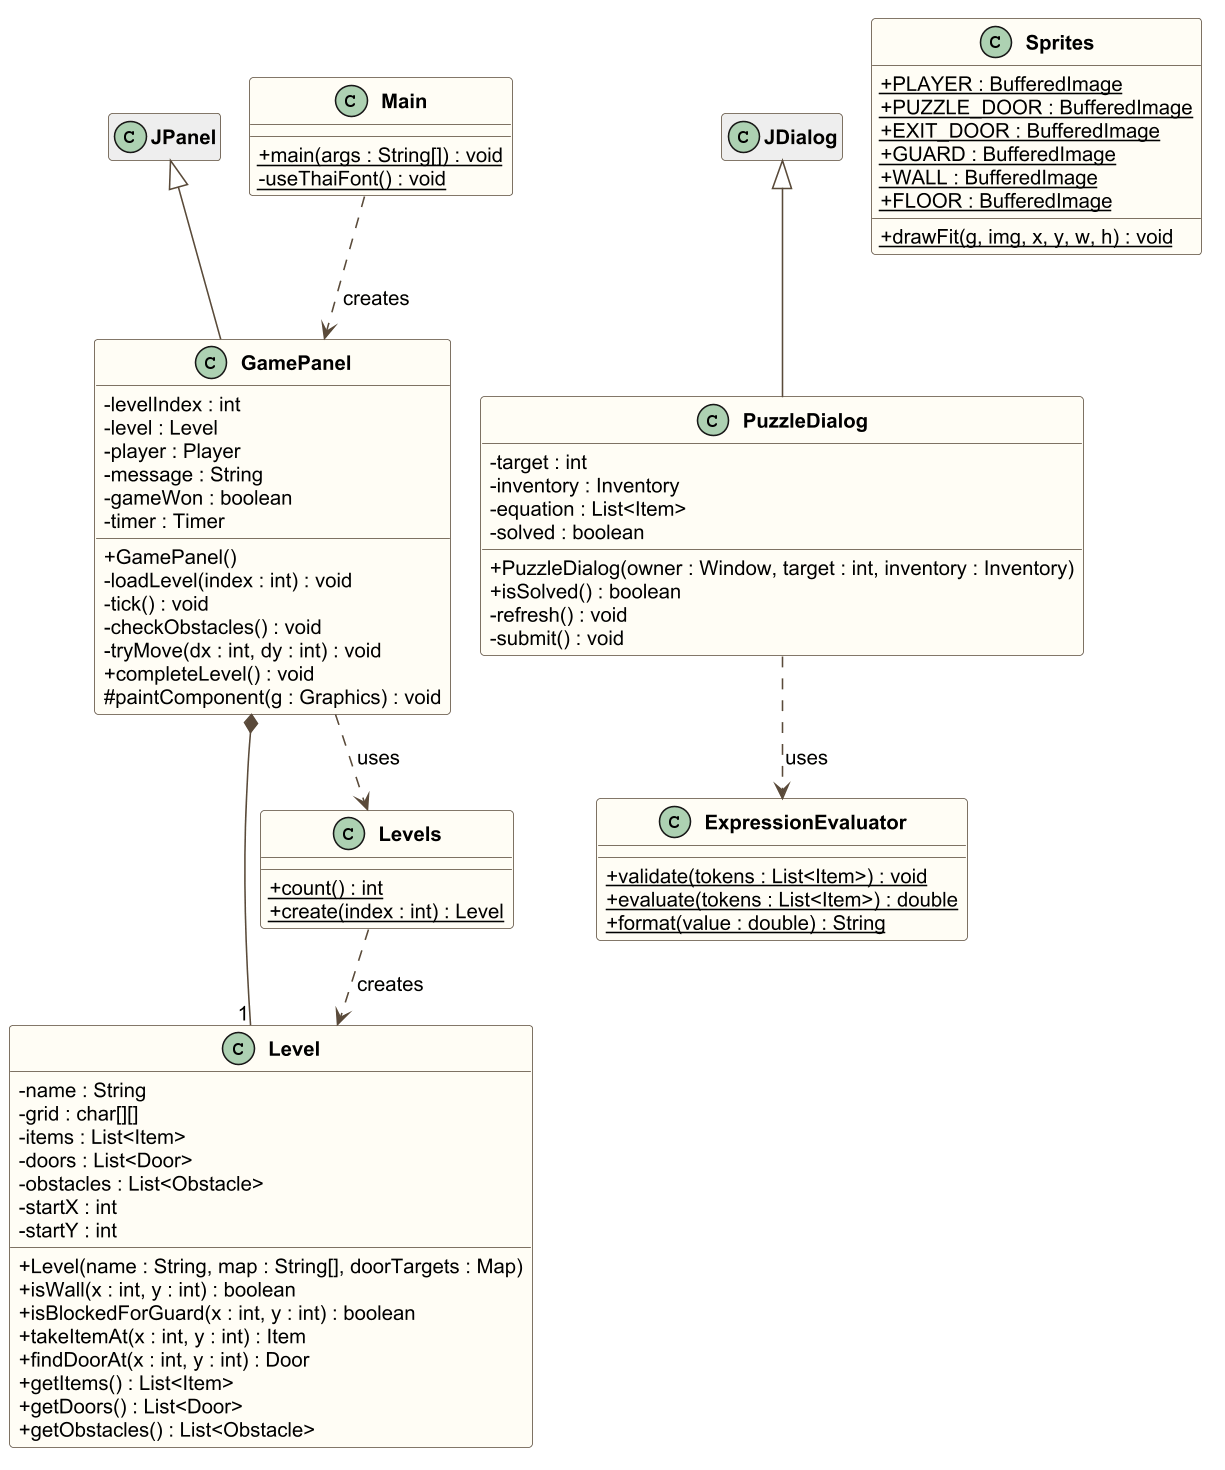

The diagram above was rendered by PlantUML. Its source (embedded in the PNG):
@startuml class-detail-system
' Class Diagram รายละเอียด กลุ่มที่ 3: ระบบเกม และเครื่องมือ
!pragma layout smetana
skinparam dpi 150
skinparam classAttributeIconSize 0
skinparam shadowing false
skinparam defaultFontName Arial
skinparam defaultFontSize 13
skinparam classFontStyle bold
skinparam classBackgroundColor #FFFDF5
skinparam classBorderColor #5A4A3A
skinparam ArrowColor #5A4A3A
skinparam nodesep 30
skinparam ranksep 50

class JPanel #EEEEEE
class JDialog #EEEEEE
hide JPanel members
hide JDialog members

class GamePanel {
  - levelIndex : int
  - level : Level
  - player : Player
  - message : String
  - gameWon : boolean
  - timer : Timer
  + GamePanel()
  - loadLevel(index : int) : void
  - tick() : void
  - checkObstacles() : void
  - tryMove(dx : int, dy : int) : void
  + completeLevel() : void
  # paintComponent(g : Graphics) : void
}

class Level {
  - name : String
  - grid : char[][]
  - items : List<Item>
  - doors : List<Door>
  - obstacles : List<Obstacle>
  - startX : int
  - startY : int
  + Level(name : String, map : String[], doorTargets : Map)
  + isWall(x : int, y : int) : boolean
  + isBlockedForGuard(x : int, y : int) : boolean
  + takeItemAt(x : int, y : int) : Item
  + findDoorAt(x : int, y : int) : Door
  + getItems() : List<Item>
  + getDoors() : List<Door>
  + getObstacles() : List<Obstacle>
}

class Levels {
  + {static} count() : int
  + {static} create(index : int) : Level
}

class PuzzleDialog {
  - target : int
  - inventory : Inventory
  - equation : List<Item>
  - solved : boolean
  + PuzzleDialog(owner : Window, target : int, inventory : Inventory)
  + isSolved() : boolean
  - refresh() : void
  - submit() : void
}

class ExpressionEvaluator {
  + {static} validate(tokens : List<Item>) : void
  + {static} evaluate(tokens : List<Item>) : double
  + {static} format(value : double) : String
}

class Sprites {
  + {static} PLAYER : BufferedImage
  + {static} PUZZLE_DOOR : BufferedImage
  + {static} EXIT_DOOR : BufferedImage
  + {static} GUARD : BufferedImage
  + {static} WALL : BufferedImage
  + {static} FLOOR : BufferedImage
  + {static} drawFit(g, img, x, y, w, h) : void
}

class Main {
  + {static} main(args : String[]) : void
  - {static} useThaiFont() : void
}

JPanel <|-- GamePanel
JDialog <|-- PuzzleDialog
Main ..> GamePanel : creates
GamePanel *-- "1" Level
GamePanel ..> Levels : uses
Levels ..> Level : creates
PuzzleDialog ..> ExpressionEvaluator : uses
@enduml